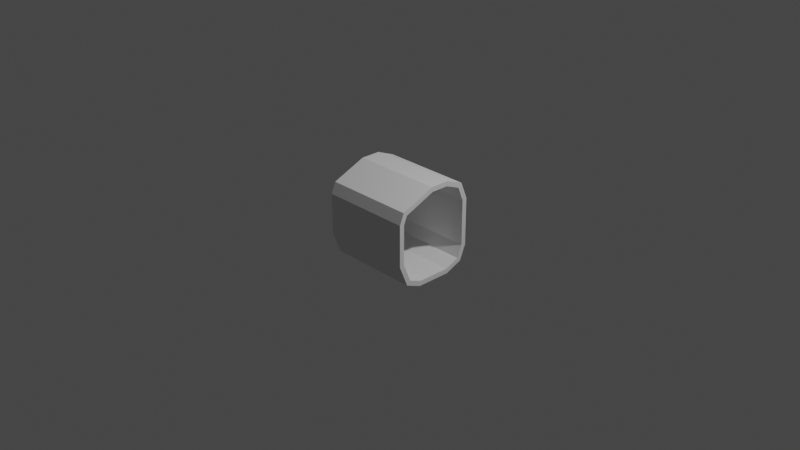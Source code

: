 # Source: trunk1_fallen.blend  (saved by Blender 3.0.42; exported with 4.5.12 LTS)
import bpy
from mathutils import Matrix  # noqa: F401  (used for matrix-valued properties, if any)

bpy.ops.wm.read_factory_settings(use_empty=True)
scene = bpy.context.scene
scene.name = 'Scene'

# ---- collections
col_collection = bpy.data.collections.new('Collection'); scene.collection.children.link(col_collection)

# ---- world
world_world = bpy.data.worlds.new('World'); scene.world = world_world
world_world.use_nodes = True; world_world.node_tree.nodes.clear()
_N = world_world.node_tree.nodes; _L = world_world.node_tree.links
n0 = _N.new('ShaderNodeOutputWorld'); n0.name = 'World Output'; n0.location = (300, 300)
n1 = _N.new('ShaderNodeBackground'); n1.name = 'Background'; n1.location = (10, 300)
n1.inputs[0].default_value = (0.05088, 0.05088, 0.05088, 1.0)
_L.new(n1.outputs[0], n0.inputs[0])
n0.is_active_output = True
world_world.color = (0.05088, 0.05088, 0.05088)
world_world.use_sun_shadow = False
world_world.sun_shadow_jitter_overblur = 0.0

# ---- cameras
cam_camera = bpy.data.cameras.new('Camera')
cam_camera.clip_end = 100.0
cam_camera.ortho_scale = 7.314

# ---- lights
light_light = bpy.data.lights.new('Light', 'POINT')
light_light.transmission_factor = 0.0
light_light.energy = 1000.0
light_light.shadow_soft_size = 0.1
light_light.shadow_maximum_resolution = 0.006
light_light.use_absolute_resolution = True

# ---- meshes
me_cube_004 = bpy.data.meshes.new('Cube.004')
me_cube_004.from_pydata([(0.8937, 0.3718, -1.0), (0.8944, 0.3721, 1.0), (-0.9703, -0.4065, -1.0), (-0.9709, -0.4068, 1.0), (0.2711, -1.078, -1.0), (0.2713, -1.079, 1.0), (-0.3265, 0.8937, -1.0), (-0.3267, 0.8944, 1.0), (-0.08717, -1.078, -1.0), (-0.4476, -0.9292, -1.0), (-0.448, -0.9297, 1.0), (-0.0873, -1.079, 1.0), (-0.9703, -0.2147, -1.0), (-0.6417, 0.5784, -1.0), (-0.6423, 0.5788, 1.0), (-0.9709, -0.2145, 1.0), (-0.02283, 0.8937, -1.0), (0.6508, 0.6147, -1.0), (0.6512, 0.6152, 1.0), (-0.0227, 0.8944, 1.0), (0.8937, 0.08401, -1.0), (0.5119, -0.8376, -1.0), (0.5125, -0.838, 1.0), (0.8944, 0.08388, 1.0), (-0.5078, -1.019, -1.0), (-0.1083, -1.185, -1.0), (-1.077, -0.4505, -1.0), (0.3151, -1.185, -1.0), (-0.7318, 0.6387, -1.0), (-1.077, -0.1935, -1.0), (-0.3705, 1.0, -1.0), (0.711, 0.7048, -1.0), (-0.001684, 1.0, -1.0), (1.0, 0.4158, -1.0), (0.602, -0.8978, -1.0), (1.0, 0.06286, -1.0), (-0.4476, -0.9292, 1.0), (-0.08717, -1.078, 1.0), (-0.9703, -0.4065, 1.0), (0.2711, -1.078, 1.0), (-0.6417, 0.5784, 1.0), (-0.9703, -0.2147, 1.0), (-0.3265, 0.8937, 1.0), (0.6508, 0.6147, 1.0), (-0.02283, 0.8937, 1.0), (0.8937, 0.3718, 1.0), (0.5119, -0.8376, 1.0), (0.8937, 0.08401, 1.0), (-0.1083, -1.185, 1.0), (-0.5078, -1.019, 1.0), (-1.077, -0.4505, 1.0), (0.3151, -1.185, 1.0), (-1.077, -0.1935, 1.0), (-0.7318, 0.6387, 1.0), (-0.3705, 1.0, 1.0), (-0.001684, 1.0, 1.0), (0.711, 0.7048, 1.0), (1.0, 0.4158, 1.0), (1.0, 0.06286, 1.0), (0.602, -0.8978, 1.0)], [], [(30, 54, 55, 32), (27, 51, 48, 25), (33, 57, 58, 35), (26, 50, 52, 29), (57, 33, 31, 56), (25, 48, 49, 24), (24, 49, 50, 26), (29, 52, 53, 28), (54, 30, 28, 53), (32, 55, 56, 31), (51, 27, 34, 59), (35, 58, 59, 34), (16, 17, 43, 44), (9, 8, 25, 24), (2, 9, 24, 26), (8, 4, 27, 25), (13, 12, 29, 28), (6, 13, 28, 30), (12, 2, 26, 29), (17, 16, 32, 31), (16, 6, 30, 32), (0, 17, 31, 33), (21, 20, 35, 34), (20, 0, 33, 35), (4, 21, 34, 27), (12, 13, 40, 41), (0, 20, 47, 45), (8, 9, 36, 37), (6, 16, 44, 42), (13, 6, 42, 40), (21, 4, 39, 46), (9, 2, 38, 36), (17, 0, 45, 43), (2, 12, 41, 38), (4, 8, 37, 39), (20, 21, 46, 47), (11, 10, 49, 48), (10, 3, 50, 49), (5, 11, 48, 51), (15, 14, 53, 52), (14, 7, 54, 53), (3, 15, 52, 50), (19, 18, 56, 55), (18, 1, 57, 56), (7, 19, 55, 54), (23, 22, 59, 58), (22, 5, 51, 59), (1, 23, 58, 57)])
_uv = me_cube_004.uv_layers.new(name='UVMap')
_uv.uv.foreach_set('vector', [1.0, 1.0, 0.0, 1.0, 0.0, 0.0, 1.0, 1.226e-06, 1.0, 1.0, 0.0, 1.0, 0.0, 8.854e-07, 1.0, 0.0, 0.0, 1.593e-06, 1.0, 0.0, 1.0, 1.0, 0.0, 1.0, 1.0, 1.0, 0.0, 1.0, 0.0, 0.0, 1.0, 0.0, 1.0, 1.0, 0.0, 1.0, 0.0, 4.431e-06, 1.0, 0.0, 1.0, 1.0, 0.0, 1.0, 0.0, 5.793e-07, 1.0, 0.0, 1.0, 1.0, 0.0, 1.0, 0.0, 4.66e-07, 1.0, 0.0, 1.0, 1.0, 0.0, 1.0, 0.0, 0.0, 1.0, 7.413e-07, 0.0, 0.0, 1.0, 7.334e-07, 1.0, 1.0, 0.0, 1.0, 1.0, 0.0, 0.0, 4.489e-07, 2.597e-07, 1.0, 1.0, 1.0, 0.0, 0.0, 1.0, 0.0, 1.0, 1.0, 0.0, 1.0, 0.0, 6.185e-07, 1.0, 0.0, 1.0, 1.0, 1.731e-07, 1.0, 0.2471, 0.5133, 0.3314, 0.5482, 0.3314, 0.5482, 0.2471, 0.5133, 0.04885, 0.0007497, 0.951, 0.0, 1.0, 0.9992, 0.0, 1.0, 0.1064, 0.0, 1.0, 0.7267, 0.9724, 1.0, 0.0, 0.2092, 0.0, 0.5634, 0.8026, 0.0, 1.0, 0.3341, 0.05134, 1.0, 0.9987, 0.03014, 1.0, 0.9698, 0.001346, 1.0, 0.0, 0.0, 1.0, 0.1649, 0.384, 1.0, 0.0, 0.9572, 0.7061, 0.0, 0.5914, 0.0, 1.0, 0.6853, 0.5474, 1.0, 0.0, 0.08186, 0.9726, 0.9986, 0.02744, 1.0, 0.0, 0.001481, 1.0, 0.0, 1.0, 0.4776, 0.2249, 1.0, 0.0, 0.6345, 0.9415, 0.0, 0.796, 1.0, 0.0, 0.4472, 0.05298, 0.0, 1.0, 0.6576, 0.001528, 0.9748, 0.0, 0.0252, 0.9984, 0.0, 1.0, 1.0, 0.509, 1.0, 0.0, 0.2344, 0.3758, 0.0, 1.0, 0.939, 0.0, 0.7946, 0.5507, 0.0, 1.0, 0.05333, 0.3439, 1.0, 0.1383, 0.6287, 0.1698, 0.5527, 0.1698, 0.5527, 0.1383, 0.6287, 0.3617, 0.5785, 0.3617, 0.6145, 0.3617, 0.6145, 0.3617, 0.5785, 0.2487, 0.7367, 0.2036, 0.7181, 0.2036, 0.7181, 0.2487, 0.7367, 0.2092, 0.5133, 0.2471, 0.5133, 0.2471, 0.5133, 0.2092, 0.5133, 0.1698, 0.5527, 0.2092, 0.5133, 0.2092, 0.5133, 0.1698, 0.5527, 0.3236, 0.7066, 0.2935, 0.7367, 0.2935, 0.7367, 0.3236, 0.7066, 0.2036, 0.7181, 0.1383, 0.6527, 0.1383, 0.6527, 0.2036, 0.7181, 0.3314, 0.5482, 0.3617, 0.5785, 0.3617, 0.5785, 0.3314, 0.5482, 0.1383, 0.6527, 0.1383, 0.6287, 0.1383, 0.6287, 0.1383, 0.6527, 0.2935, 0.7367, 0.2487, 0.7367, 0.2487, 0.7367, 0.2935, 0.7367, 0.3617, 0.6145, 0.3236, 0.7066, 0.3236, 0.7066, 0.3617, 0.6145, 1.0, 0.04859, 1.0, 0.9514, 0.0, 1.0, 6.68e-07, 0.0, 1.0, 0.02612, 1.0, 0.9456, 0.0, 1.0, 1.287e-06, 0.0, 0.0, 0.8039, 0.5651, 0.0, 1.0, 0.05098, 0.3329, 1.0, 1.0, 0.02998, 1.0, 0.97, 1.072e-06, 1.0, 0.0, 0.0, 1.0, 0.04112, 1.0, 0.9144, 0.0, 1.0, 6.67e-07, 0.0, 1.0, 0.1703, 1.0, 0.9182, 7.571e-07, 1.0, 0.0, 0.0, 1.0, 0.02724, 1.0, 0.9728, 0.0, 1.0, 1.101e-06, 0.0, 0.4453, 0.0, 1.0, 0.7972, 0.6592, 1.0, 0.0, 0.05272, 1.0, 0.1186, 1.0, 0.943, 0.0, 1.0, 0.0, 0.0, 0.02502, 1.059e-06, 0.975, 0.0, 1.0, 1.0, 0.0, 1.0, 0.0, 0.5527, 0.7958, 0.0, 1.0, 0.3424, 0.05307, 1.0, 0.2329, 0.0, 1.0, 0.5108, 0.9395, 1.0, 0.0, 0.3744])
me_cube_004.use_remesh_fix_poles = True
me_cube_004.use_remesh_preserve_attributes = False
me_cube_004.update()

# ---- objects
ob_light = bpy.data.objects.new('Light', light_light)
ob_camera = bpy.data.objects.new('Camera', cam_camera)
ob_cube_009 = bpy.data.objects.new('Cube.009', me_cube_004)

# ---- transforms, parenting, visibility, modifiers, constraints
ob_light.location = (4.076, 1.005, 5.904)
ob_light.rotation_euler = (0.6503, 0.05522, 1.866)
ob_light.lock_rotations_4d = False
ob_light.empty_display_type = 'ARROWS'
ob_light.color = (0.0, 0.0, 0.0, 0.0)
ob_light.lineart.crease_threshold = 0.0
ob_camera.location = (7.359, -6.926, 4.958)
ob_camera.rotation_euler = (1.109, 0.0, 0.8149)
ob_camera.lock_rotations_4d = False
ob_camera.empty_display_type = 'ARROWS'
ob_camera.color = (0.0, 0.0, 0.0, 0.0)
ob_camera.display_type = 'WIRE'
ob_camera.lineart.crease_threshold = 0.0
ob_cube_009.location = (0.0, 0.0, -0.04)
ob_cube_009.rotation_euler = (-1.571, 0.3929, 1.571)
ob_cube_009.scale = (0.5, 0.5, 0.5)

# ---- collection membership
col_collection.objects.link(ob_light)
col_collection.objects.link(ob_camera)
col_collection.objects.link(ob_cube_009)

# ---- scene / render settings (as saved in the file)
scene.camera = ob_camera
scene.frame_start = 1; scene.frame_end = 250; scene.frame_set(1)
scene.render.engine = 'BLENDER_EEVEE_NEXT'
scene.cycles.sampling_pattern = 'TABULATED_SOBOL'
scene.cycles.use_light_tree = False
scene.view_settings.view_transform = 'Filmic'
bpy.context.view_layer.update()
